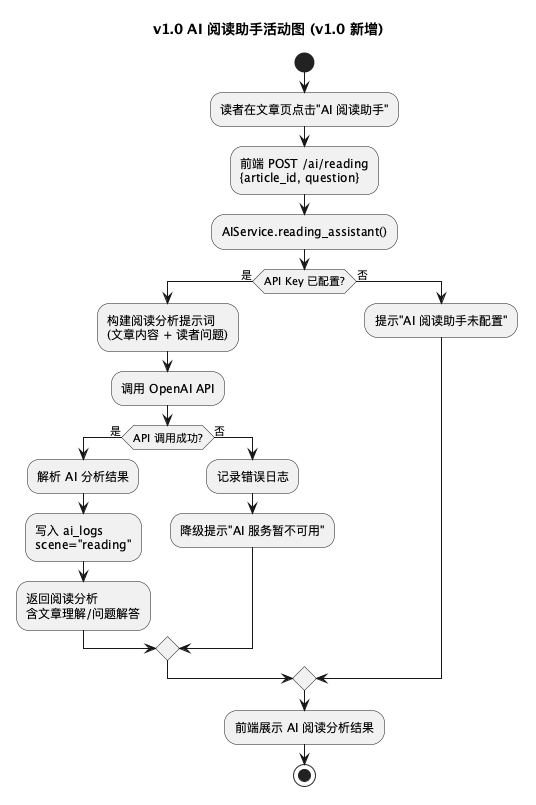

The diagram above was rendered by PlantUML. Its source (embedded in the PNG):
@startuml
title v1.0 AI 阅读助手活动图 (v1.0 新增)

start
:读者在文章页点击"AI 阅读助手";

:前端 POST /ai/reading
{article_id, question};

:AIService.reading_assistant();

if (API Key 已配置?) then (是)
  :构建阅读分析提示词
  (文章内容 + 读者问题);
  :调用 OpenAI API;
  if (API 调用成功?) then (是)
    :解析 AI 分析结果;
    :写入 ai_logs
    scene="reading";
    :返回阅读分析
    含文章理解/问题解答;
  else (否)
    :记录错误日志;
    :降级提示"AI 服务暂不可用";
  endif
else (否)
  :提示"AI 阅读助手未配置";
endif

:前端展示 AI 阅读分析结果;

stop
@enduml